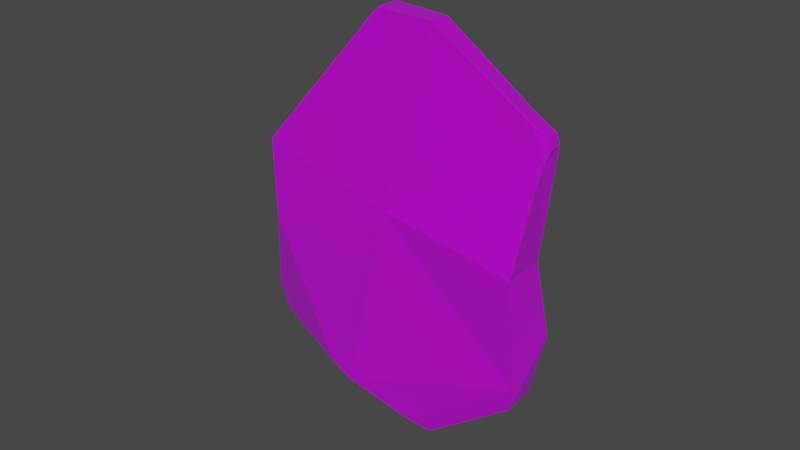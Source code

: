 # Source: Stone-2.blend  (saved by Blender 3.0.42; exported with 4.5.12 LTS)
import bpy
from mathutils import Matrix  # noqa: F401  (used for matrix-valued properties, if any)

bpy.ops.wm.read_factory_settings(use_empty=True)
scene = bpy.context.scene
scene.name = 'Scene'

# ---- collections
col_collection = bpy.data.collections.new('Collection'); scene.collection.children.link(col_collection)

# ---- materials (node trees are filled in below, after node groups)
mat_purple = bpy.data.materials.new('Purple')
mat_purple.use_transparent_shadow = False

# ---- material node trees
mat_purple.use_nodes = True; mat_purple.node_tree.nodes.clear()
_N = mat_purple.node_tree.nodes; _L = mat_purple.node_tree.links
n0 = _N.new('ShaderNodeBsdfPrincipled'); n0.name = 'Principled BSDF'; n0.location = (10, 300)
n0.distribution = 'GGX'
n0.subsurface_method = 'RANDOM_WALK_SKIN'
n0.inputs[0].default_value = (0.565, 0.0, 0.8, 1.0)
n0.inputs[2].default_value = 0.0
n0.inputs[3].default_value = 1.45
n0.inputs[13].default_value = 1.0
n0.inputs[27].default_value = (0.0, 0.0, 0.0, 1.0)
n0.inputs[28].default_value = 1.0
n1 = _N.new('ShaderNodeOutputMaterial'); n1.name = 'Material Output'; n1.location = (300, 300)
_L.new(n0.outputs[0], n1.inputs[0])
n1.is_active_output = True

# ---- world
world_world = bpy.data.worlds.new('World'); scene.world = world_world
world_world.use_nodes = True; world_world.node_tree.nodes.clear()
_N = world_world.node_tree.nodes; _L = world_world.node_tree.links
n0 = _N.new('ShaderNodeOutputWorld'); n0.name = 'World Output'; n0.location = (300, 300)
n1 = _N.new('ShaderNodeBackground'); n1.name = 'Background'; n1.location = (10, 300)
n1.inputs[0].default_value = (0.05088, 0.05088, 0.05088, 1.0)
_L.new(n1.outputs[0], n0.inputs[0])
n0.is_active_output = True
world_world.color = (0.05088, 0.05088, 0.05088)
world_world.use_sun_shadow = False
world_world.sun_shadow_jitter_overblur = 0.0

# ---- meshes
me_cube_001 = bpy.data.meshes.new('Cube.001')
me_cube_001.from_pydata([(0.04209, 0.01097, -0.003), (0.04152, 0.02517, -0.002878), (-0.04488, 0.009829, 0.01542), (-0.04546, 0.02403, 0.01554), (-0.01521, 0.01005, -0.05915), (-0.01579, 0.02425, -0.05903), (0.01151, 0.01525, 0.06105), (0.01124, 0.02191, 0.06111), (-0.0017, 0.02092, 0.004762), (-0.001261, 0.01016, 0.00467), (0.03744, 0.02506, 0.04038), (0.04277, 0.02533, 0.02266), (0.04021, 0.02633, -0.04816), (0.0448, 0.02751, -0.02692), (-0.004325, 0.02585, -0.06294), (0.01233, 0.02539, -0.0686), (-0.04562, 0.02521, -0.01502), (-0.04169, 0.02399, -0.04997), (-0.03622, 0.02572, -0.03615), (-0.02689, 0.02488, -0.05525), (-0.009738, 0.02301, 0.05702), (-0.004477, 0.02319, 0.06088), (0.04253, 0.01856, 0.038), (0.04528, 0.0187, 0.02886), (-0.00919, 0.01558, 0.05808), (-0.005048, 0.01572, 0.06111), (0.01275, 0.01511, -0.06869), (0.005929, 0.013, -0.06636), (0.04263, 0.01424, -0.03945), (0.04063, 0.01605, -0.04825), (-0.02351, 0.01083, -0.05609), (-0.04391, 0.009722, -0.01024), (-0.0473, 0.0231, -0.04806), (-0.05095, 0.0229, -0.03985), (-0.05065, 0.01558, -0.03991), (-0.047, 0.01578, -0.04812), (-0.009042, 0.02273, 0.06015), (-0.006913, 0.0228, 0.06171), (-0.006638, 0.01606, 0.06165), (-0.008767, 0.01598, 0.06009), (0.04557, 0.02411, 0.03642), (0.04655, 0.02416, 0.03315), (0.04674, 0.01991, 0.03313), (0.04576, 0.01986, 0.0364)], [], [(28, 29, 12, 13, 1, 0), (24, 39, 36, 20, 3, 2), (24, 25, 38, 39), (30, 31, 34, 35), (4, 5, 14, 15, 26, 27), (22, 23, 42, 43), (22, 43, 40, 10, 7, 6), (0, 1, 11, 41, 42, 23), (10, 11, 1, 8, 7), (1, 13, 14, 5, 8), (14, 13, 12, 15), (27, 28, 0, 9, 4), (8, 5, 19, 18, 16, 3), (30, 35, 32, 17, 19, 5, 4), (17, 18, 19), (4, 9, 2, 31, 30), (6, 7, 21, 37, 38, 25), (7, 8, 3, 20, 21), (0, 23, 22, 6, 9), (9, 6, 25, 24, 2), (28, 27, 26, 29), (12, 29, 26, 15), (2, 3, 16, 33, 34, 31), (34, 33, 32, 35), (32, 33, 16, 18, 17), (36, 39, 38, 37), (20, 36, 37, 21), (40, 43, 42, 41), (10, 40, 41, 11)])
_uv = me_cube_001.uv_layers.new(name='UVMap')
_uv.uv.foreach_set('vector', [0.375, 0.3218, 0.3961, 0.3046, 0.5842, 0.3046, 0.625, 0.3462, 0.625, 0.375, 0.375, 0.375, 0.375, 0.7673, 0.3854, 0.7589, 0.6103, 0.7589, 0.625, 0.772, 0.625, 0.875, 0.375, 0.875, 0.375, 0.7673, 0.375, 0.7327, 0.3854, 0.7411, 0.3854, 0.7589, 0.375, 0.07091, 0.1959, 0.75, 0.4186, 0.9553, 0.4507, 0.8337, 0.375, 0.125, 0.625, 0.125, 0.625, 0.1538, 0.5842, 0.1954, 0.3961, 0.1954, 0.375, 0.1782, 0.375, 0.5378, 0.3372, 0.5, 0.3937, 0.5, 0.4072, 0.5135, 0.375, 0.5378, 0.4072, 0.5135, 0.558, 0.5135, 0.625, 0.5732, 0.625, 0.625, 0.375, 0.625, 0.375, 0.375, 0.625, 0.375, 0.625, 0.4268, 0.558, 0.4865, 0.4072, 0.4865, 0.375, 0.4622, 0.625, 0.5732, 0.6982, 0.5, 0.75, 0.5, 0.75, 0.625, 0.625, 0.625, 0.75, 0.5, 0.7788, 0.5, 0.875, 0.5962, 0.875, 0.625, 0.75, 0.625, 0.625, 0.1954, 0.625, 0.3046, 0.5842, 0.3046, 0.5842, 0.1954, 0.125, 0.5718, 0.1968, 0.5, 0.25, 0.5, 0.25, 0.625, 0.125, 0.625, 0.75, 0.625, 0.875, 0.625, 0.875, 0.6527, 0.8464, 0.7173, 0.8137, 0.75, 0.75, 0.75, 0.375, 0.07091, 0.4507, 0.01269, 0.5704, 0.01269, 0.5863, 0.02679, 0.625, 0.09731, 0.625, 0.125, 0.375, 0.125, 0.5863, 0.02679, 0.7583, 0.8054, 0.875, 0.6527, 0.125, 0.625, 0.25, 0.625, 0.25, 0.75, 0.1959, 0.75, 0.125, 0.6791, 0.375, 0.625, 0.625, 0.625, 0.625, 0.728, 0.6103, 0.7411, 0.3854, 0.7411, 0.375, 0.7327, 0.625, 0.625, 0.75, 0.625, 0.75, 0.75, 0.647, 0.75, 0.625, 0.728, 0.25, 0.5, 0.3372, 0.5, 0.375, 0.5378, 0.375, 0.625, 0.25, 0.625, 0.25, 0.625, 0.375, 0.625, 0.375, 0.7327, 0.3577, 0.75, 0.25, 0.75, 0.1968, 0.5, 0.125, 0.5718, 0.125, 0.5546, 0.1796, 0.5, 0.5842, 0.3046, 0.3961, 0.3046, 0.3961, 0.1954, 0.5842, 0.1954, 0.375, 0.875, 0.625, 0.875, 0.625, 0.9387, 0.5704, 0.9873, 0.4507, 0.9873, 0.375, 0.9291, 0.4671, 0.0, 0.5562, 0.0, 0.5704, 0.01269, 0.4507, 0.01269, 0.6222, 0.1426, 0.5704, 0.1944, 0.625, 0.9387, 0.7583, 0.8054, 0.6955, 0.301, 0.6103, 0.7589, 0.3854, 0.7589, 0.3854, 0.7411, 0.6103, 0.7411, 0.647, 0.75, 0.6192, 0.75, 0.6103, 0.7411, 0.625, 0.728, 0.558, 0.5135, 0.4072, 0.5135, 0.4072, 0.4865, 0.558, 0.4865, 0.625, 0.5732, 0.558, 0.5135, 0.558, 0.4865, 0.625, 0.4268])
me_cube_001.materials.append(mat_purple)
me_cube_001.use_remesh_fix_poles = True
me_cube_001.use_remesh_preserve_attributes = False
me_cube_001.update()

# ---- objects
ob_stone = bpy.data.objects.new('Stone', me_cube_001)

# ---- transforms, parenting, visibility, modifiers, constraints
ob_stone.location = (0.0, 0.0, 0.0)

# ---- collection membership
col_collection.objects.link(ob_stone)

# ---- scene / render settings (as saved in the file)
scene.frame_start = 1; scene.frame_end = 250; scene.frame_set(1)
scene.render.engine = 'BLENDER_EEVEE_NEXT'
scene.cycles.sampling_pattern = 'TABULATED_SOBOL'
scene.cycles.use_light_tree = False
scene.view_settings.view_transform = 'Filmic'
bpy.context.view_layer.update()

# ---- added for rendering (the .blend has no active camera and no usable light): camera, sun
cam_auto = bpy.data.cameras.new('AutoCamera')
cam_auto.lens = 50.0
cam_auto.sensor_width = 36.0
cam_auto.clip_end = 1000.0
ob_auto_camera = bpy.data.objects.new('AutoCamera', cam_auto)
scene.collection.objects.link(ob_auto_camera)
ob_auto_camera.location = (0.182942, -0.203439, 0.144545)
ob_auto_camera.rotation_euler = (1.09748, -7.21219e-08, 0.694738)
scene.camera = ob_auto_camera
light_auto_sun = bpy.data.lights.new('AutoSun', 'SUN')
light_auto_sun.energy = 3.0
light_auto_sun.angle = 0.0523599
ob_auto_sun = bpy.data.objects.new('AutoSun', light_auto_sun)
scene.collection.objects.link(ob_auto_sun)
ob_auto_sun.rotation_euler = (0.872665, 0.174533, 0.523599)
bpy.context.view_layer.update()
